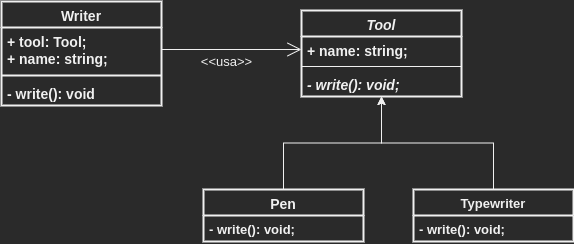

The diagram above was exported from draw.io. Its source (the exported page's mxGraphModel, read from the mxfile embedded in the PNG):
<mxGraphModel dx="723" dy="363" grid="0" gridSize="10" guides="1" tooltips="1" connect="1" arrows="1" fold="1" page="1" pageScale="1" pageWidth="827" pageHeight="1169" math="0" shadow="0">
  <root>
    <mxCell id="0" />
    <mxCell id="1" parent="0" />
    <mxCell id="K71IY6SdcTMgmxQrjrWm-1" value="Writer&#10;" style="swimlane;fontStyle=1;align=center;verticalAlign=top;childLayout=stackLayout;horizontal=1;startSize=26;horizontalStack=0;resizeParent=1;resizeParentMax=0;resizeLast=0;collapsible=1;marginBottom=0;strokeWidth=2;fontSize=14;" vertex="1" parent="1">
      <mxGeometry x="107" y="60" width="160" height="104" as="geometry" />
    </mxCell>
    <mxCell id="K71IY6SdcTMgmxQrjrWm-2" value="+ tool: Tool;&#10;+ name: string;" style="text;strokeColor=none;fillColor=none;align=left;verticalAlign=top;spacingLeft=4;spacingRight=4;overflow=hidden;rotatable=0;points=[[0,0.5],[1,0.5]];portConstraint=eastwest;fontStyle=1;strokeWidth=2;fontSize=14;" vertex="1" parent="K71IY6SdcTMgmxQrjrWm-1">
      <mxGeometry y="26" width="160" height="44" as="geometry" />
    </mxCell>
    <mxCell id="K71IY6SdcTMgmxQrjrWm-3" value="" style="line;strokeWidth=2;fillColor=none;align=left;verticalAlign=middle;spacingTop=-1;spacingLeft=3;spacingRight=3;rotatable=0;labelPosition=right;points=[];portConstraint=eastwest;fontSize=14;fontStyle=1" vertex="1" parent="K71IY6SdcTMgmxQrjrWm-1">
      <mxGeometry y="70" width="160" height="8" as="geometry" />
    </mxCell>
    <mxCell id="K71IY6SdcTMgmxQrjrWm-4" value="- write(): void" style="text;strokeColor=none;fillColor=none;align=left;verticalAlign=top;spacingLeft=4;spacingRight=4;overflow=hidden;rotatable=0;points=[[0,0.5],[1,0.5]];portConstraint=eastwest;strokeWidth=2;fontSize=14;fontStyle=1" vertex="1" parent="K71IY6SdcTMgmxQrjrWm-1">
      <mxGeometry y="78" width="160" height="26" as="geometry" />
    </mxCell>
    <mxCell id="K71IY6SdcTMgmxQrjrWm-5" value="Tool" style="swimlane;fontStyle=3;align=center;verticalAlign=top;childLayout=stackLayout;horizontal=1;startSize=26;horizontalStack=0;resizeParent=1;resizeParentMax=0;resizeLast=0;collapsible=1;marginBottom=0;strokeWidth=2;fontSize=14;" vertex="1" parent="1">
      <mxGeometry x="407" y="69" width="160" height="86" as="geometry" />
    </mxCell>
    <mxCell id="K71IY6SdcTMgmxQrjrWm-6" value="+ name: string;" style="text;strokeColor=none;fillColor=none;align=left;verticalAlign=top;spacingLeft=4;spacingRight=4;overflow=hidden;rotatable=0;points=[[0,0.5],[1,0.5]];portConstraint=eastwest;fontStyle=1;fontSize=14;" vertex="1" parent="K71IY6SdcTMgmxQrjrWm-5">
      <mxGeometry y="26" width="160" height="26" as="geometry" />
    </mxCell>
    <mxCell id="K71IY6SdcTMgmxQrjrWm-7" value="" style="line;strokeWidth=1;fillColor=none;align=left;verticalAlign=middle;spacingTop=-1;spacingLeft=3;spacingRight=3;rotatable=0;labelPosition=right;points=[];portConstraint=eastwest;fontStyle=1;fontSize=14;" vertex="1" parent="K71IY6SdcTMgmxQrjrWm-5">
      <mxGeometry y="52" width="160" height="8" as="geometry" />
    </mxCell>
    <mxCell id="K71IY6SdcTMgmxQrjrWm-8" value="- write(): void;" style="text;strokeColor=none;fillColor=none;align=left;verticalAlign=top;spacingLeft=4;spacingRight=4;overflow=hidden;rotatable=0;points=[[0,0.5],[1,0.5]];portConstraint=eastwest;fontStyle=3;fontSize=14;" vertex="1" parent="K71IY6SdcTMgmxQrjrWm-5">
      <mxGeometry y="60" width="160" height="26" as="geometry" />
    </mxCell>
    <mxCell id="K71IY6SdcTMgmxQrjrWm-31" style="edgeStyle=orthogonalEdgeStyle;rounded=0;orthogonalLoop=1;jettySize=auto;html=1;entryX=0.5;entryY=1;entryDx=0;entryDy=0;fontSize=13;" edge="1" parent="1" source="K71IY6SdcTMgmxQrjrWm-9" target="K71IY6SdcTMgmxQrjrWm-5">
      <mxGeometry relative="1" as="geometry" />
    </mxCell>
    <mxCell id="K71IY6SdcTMgmxQrjrWm-9" value="Pen" style="swimlane;fontStyle=1;align=center;verticalAlign=top;childLayout=stackLayout;horizontal=1;startSize=26;horizontalStack=0;resizeParent=1;resizeParentMax=0;resizeLast=0;collapsible=1;marginBottom=0;strokeWidth=2;fontSize=14;" vertex="1" parent="1">
      <mxGeometry x="309" y="248" width="160" height="52" as="geometry" />
    </mxCell>
    <mxCell id="K71IY6SdcTMgmxQrjrWm-12" value="- write(): void;" style="text;strokeColor=none;fillColor=none;align=left;verticalAlign=top;spacingLeft=4;spacingRight=4;overflow=hidden;rotatable=0;points=[[0,0.5],[1,0.5]];portConstraint=eastwest;fontStyle=1;fontSize=13;" vertex="1" parent="K71IY6SdcTMgmxQrjrWm-9">
      <mxGeometry y="26" width="160" height="26" as="geometry" />
    </mxCell>
    <mxCell id="K71IY6SdcTMgmxQrjrWm-32" style="edgeStyle=orthogonalEdgeStyle;rounded=0;orthogonalLoop=1;jettySize=auto;html=1;entryX=0.5;entryY=1;entryDx=0;entryDy=0;fontSize=13;" edge="1" parent="1" source="K71IY6SdcTMgmxQrjrWm-13" target="K71IY6SdcTMgmxQrjrWm-5">
      <mxGeometry relative="1" as="geometry" />
    </mxCell>
    <mxCell id="K71IY6SdcTMgmxQrjrWm-13" value="Typewriter" style="swimlane;fontStyle=1;align=center;verticalAlign=top;childLayout=stackLayout;horizontal=1;startSize=26;horizontalStack=0;resizeParent=1;resizeParentMax=0;resizeLast=0;collapsible=1;marginBottom=0;strokeWidth=2;fontSize=13;" vertex="1" parent="1">
      <mxGeometry x="519" y="248" width="160" height="52" as="geometry" />
    </mxCell>
    <mxCell id="K71IY6SdcTMgmxQrjrWm-16" value="- write(): void;" style="text;strokeColor=none;fillColor=none;align=left;verticalAlign=top;spacingLeft=4;spacingRight=4;overflow=hidden;rotatable=0;points=[[0,0.5],[1,0.5]];portConstraint=eastwest;fontStyle=1;fontSize=13;" vertex="1" parent="K71IY6SdcTMgmxQrjrWm-13">
      <mxGeometry y="26" width="160" height="26" as="geometry" />
    </mxCell>
    <mxCell id="K71IY6SdcTMgmxQrjrWm-33" value="" style="endArrow=open;endFill=1;endSize=12;html=1;fontSize=13;entryX=0;entryY=0.5;entryDx=0;entryDy=0;exitX=1;exitY=0.5;exitDx=0;exitDy=0;" edge="1" parent="1" source="K71IY6SdcTMgmxQrjrWm-2" target="K71IY6SdcTMgmxQrjrWm-6">
      <mxGeometry width="160" relative="1" as="geometry">
        <mxPoint x="181" y="203" as="sourcePoint" />
        <mxPoint x="341" y="203" as="targetPoint" />
      </mxGeometry>
    </mxCell>
    <mxCell id="K71IY6SdcTMgmxQrjrWm-34" value="&amp;lt;&amp;lt;usa&amp;gt;&amp;gt;" style="text;html=1;align=center;verticalAlign=middle;resizable=0;points=[];autosize=1;fontSize=13;" vertex="1" parent="1">
      <mxGeometry x="301" y="110" width="61" height="20" as="geometry" />
    </mxCell>
  </root>
</mxGraphModel>